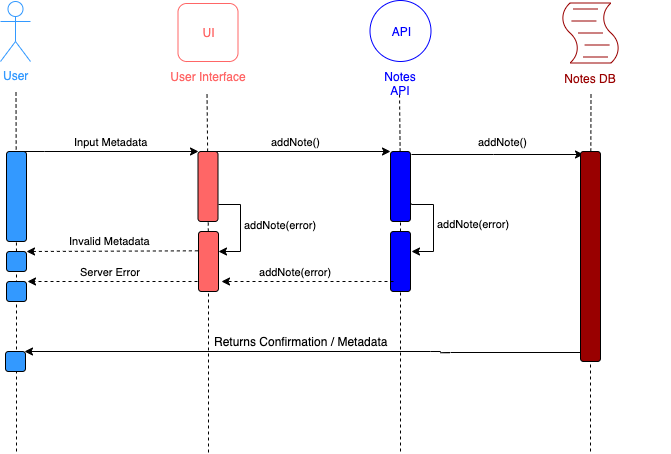

The diagram above was exported from draw.io. Its source (the exported page's mxGraphModel, read from the mxfile embedded in the PNG):
<mxGraphModel dx="2066" dy="1082" grid="1" gridSize="10" guides="1" tooltips="1" connect="1" arrows="1" fold="1" page="1" pageScale="1" pageWidth="4681" pageHeight="3300" math="0" shadow="0">
  <root>
    <mxCell id="0" />
    <mxCell id="1" parent="0" />
    <mxCell id="cgEP-L7q3w3TN_ofjwA--37" value="" style="shape=mxgraph.bpmn.script_task;html=1;outlineConnect=0;strokeColor=#990000;fontColor=#990000;" vertex="1" parent="1">
      <mxGeometry x="660" y="291.5" width="60" height="60" as="geometry" />
    </mxCell>
    <mxCell id="cgEP-L7q3w3TN_ofjwA--38" value="Notes DB" style="text;html=1;strokeColor=none;fillColor=none;align=center;verticalAlign=middle;whiteSpace=wrap;rounded=0;fontColor=#990000;" vertex="1" parent="1">
      <mxGeometry x="610" y="356.5" width="160" height="20" as="geometry" />
    </mxCell>
    <mxCell id="cgEP-L7q3w3TN_ofjwA--39" value="" style="endArrow=none;dashed=1;html=1;fontColor=#009900;" edge="1" parent="1" source="cgEP-L7q3w3TN_ofjwA--58">
      <mxGeometry width="50" height="50" relative="1" as="geometry">
        <mxPoint x="498.5" y="1416.4367254849137" as="sourcePoint" />
        <mxPoint x="499" y="380" as="targetPoint" />
      </mxGeometry>
    </mxCell>
    <mxCell id="cgEP-L7q3w3TN_ofjwA--40" value="" style="endArrow=none;dashed=1;html=1;fontColor=#009900;" edge="1" parent="1" source="cgEP-L7q3w3TN_ofjwA--65">
      <mxGeometry width="50" height="50" relative="1" as="geometry">
        <mxPoint x="690" y="1418.936725484914" as="sourcePoint" />
        <mxPoint x="690.5" y="382.5" as="targetPoint" />
      </mxGeometry>
    </mxCell>
    <mxCell id="cgEP-L7q3w3TN_ofjwA--41" value="" style="endArrow=none;dashed=1;html=1;fontColor=#009900;" edge="1" parent="1" source="cgEP-L7q3w3TN_ofjwA--50">
      <mxGeometry width="50" height="50" relative="1" as="geometry">
        <mxPoint x="306" y="1416.436725484914" as="sourcePoint" />
        <mxPoint x="306.5" y="380" as="targetPoint" />
      </mxGeometry>
    </mxCell>
    <mxCell id="cgEP-L7q3w3TN_ofjwA--42" value="API" style="ellipse;whiteSpace=wrap;html=1;aspect=fixed;strokeColor=#0000FF;fontColor=#0000FF;" vertex="1" parent="1">
      <mxGeometry x="469.5" y="289" width="61" height="61" as="geometry" />
    </mxCell>
    <mxCell id="cgEP-L7q3w3TN_ofjwA--43" value="Notes API" style="text;html=1;strokeColor=none;fillColor=none;align=center;verticalAlign=middle;whiteSpace=wrap;rounded=0;fontColor=#0000FF;" vertex="1" parent="1">
      <mxGeometry x="420" y="355" width="160" height="20" as="geometry" />
    </mxCell>
    <mxCell id="cgEP-L7q3w3TN_ofjwA--44" value="User" style="shape=umlActor;verticalLabelPosition=bottom;labelBackgroundColor=#ffffff;verticalAlign=top;html=1;outlineConnect=0;strokeColor=#3399FF;fontColor=#3399FF;" vertex="1" parent="1">
      <mxGeometry x="100" y="290" width="30" height="60" as="geometry" />
    </mxCell>
    <mxCell id="cgEP-L7q3w3TN_ofjwA--45" value="" style="endArrow=none;dashed=1;html=1;fontColor=#009900;" edge="1" parent="1" source="cgEP-L7q3w3TN_ofjwA--53">
      <mxGeometry width="50" height="50" relative="1" as="geometry">
        <mxPoint x="115" y="1416.436725484914" as="sourcePoint" />
        <mxPoint x="115.5" y="380" as="targetPoint" />
      </mxGeometry>
    </mxCell>
    <mxCell id="cgEP-L7q3w3TN_ofjwA--46" value="&lt;font color=&quot;#ff6666&quot;&gt;UI&lt;/font&gt;" style="rounded=1;whiteSpace=wrap;html=1;strokeColor=#FF6666;fontColor=#0000FF;" vertex="1" parent="1">
      <mxGeometry x="277.5" y="292" width="60" height="58" as="geometry" />
    </mxCell>
    <mxCell id="cgEP-L7q3w3TN_ofjwA--47" value="User Interface" style="text;html=1;strokeColor=none;fillColor=none;align=center;verticalAlign=middle;whiteSpace=wrap;rounded=0;fontColor=#FF6666;" vertex="1" parent="1">
      <mxGeometry x="227.5" y="355" width="160" height="20" as="geometry" />
    </mxCell>
    <mxCell id="cgEP-L7q3w3TN_ofjwA--48" value="" style="rounded=1;whiteSpace=wrap;html=1;strokeColor=#000000;fontColor=#990000;fillColor=#3399FF;" vertex="1" parent="1">
      <mxGeometry x="106" y="440" width="20" height="90" as="geometry" />
    </mxCell>
    <mxCell id="cgEP-L7q3w3TN_ofjwA--49" value="addNote()" style="edgeStyle=orthogonalEdgeStyle;rounded=0;html=1;startArrow=none;startFill=0;jettySize=auto;orthogonalLoop=1;fontColor=#000000;" edge="1" parent="1" source="cgEP-L7q3w3TN_ofjwA--50">
      <mxGeometry x="-0.0416" y="10" relative="1" as="geometry">
        <mxPoint x="489.66666666666697" y="439.66666666666674" as="targetPoint" />
        <Array as="points">
          <mxPoint x="490" y="440" />
        </Array>
        <mxPoint as="offset" />
      </mxGeometry>
    </mxCell>
    <mxCell id="cgEP-L7q3w3TN_ofjwA--50" value="" style="rounded=1;whiteSpace=wrap;html=1;strokeColor=#000000;fontColor=#990000;fillColor=#FF6666;" vertex="1" parent="1">
      <mxGeometry x="297.5" y="440" width="20" height="70" as="geometry" />
    </mxCell>
    <mxCell id="cgEP-L7q3w3TN_ofjwA--51" value="" style="endArrow=none;dashed=1;html=1;fontColor=#009900;" edge="1" parent="1" source="cgEP-L7q3w3TN_ofjwA--55" target="cgEP-L7q3w3TN_ofjwA--50">
      <mxGeometry width="50" height="50" relative="1" as="geometry">
        <mxPoint x="306" y="1416.436725484914" as="sourcePoint" />
        <mxPoint x="306.4999999999998" y="380" as="targetPoint" />
      </mxGeometry>
    </mxCell>
    <mxCell id="cgEP-L7q3w3TN_ofjwA--52" value="&lt;font color=&quot;#000000&quot;&gt;Input Metadata&lt;/font&gt;" style="edgeStyle=orthogonalEdgeStyle;rounded=0;html=1;jettySize=auto;orthogonalLoop=1;fontColor=#990000;exitX=0.25;exitY=0;" edge="1" parent="1">
      <mxGeometry x="0.0382" y="10" relative="1" as="geometry">
        <mxPoint x="114.66666666666674" y="439.66666666666674" as="sourcePoint" />
        <mxPoint x="298" y="439.66666666666674" as="targetPoint" />
        <Array as="points">
          <mxPoint x="144" y="440" />
          <mxPoint x="144" y="440" />
        </Array>
        <mxPoint as="offset" />
      </mxGeometry>
    </mxCell>
    <mxCell id="cgEP-L7q3w3TN_ofjwA--53" value="" style="rounded=1;whiteSpace=wrap;html=1;strokeColor=#000000;fontColor=#990000;fillColor=#3399FF;" vertex="1" parent="1">
      <mxGeometry x="106" y="540" width="20" height="20" as="geometry" />
    </mxCell>
    <mxCell id="cgEP-L7q3w3TN_ofjwA--54" value="" style="endArrow=none;dashed=1;html=1;fontColor=#009900;" edge="1" parent="1" target="cgEP-L7q3w3TN_ofjwA--53">
      <mxGeometry width="50" height="50" relative="1" as="geometry">
        <mxPoint x="116" y="740" as="sourcePoint" />
        <mxPoint x="115.5" y="380" as="targetPoint" />
      </mxGeometry>
    </mxCell>
    <mxCell id="cgEP-L7q3w3TN_ofjwA--55" value="" style="rounded=1;whiteSpace=wrap;html=1;strokeColor=#000000;fontColor=#990000;fillColor=#FF6666;" vertex="1" parent="1">
      <mxGeometry x="298" y="520" width="20" height="60" as="geometry" />
    </mxCell>
    <mxCell id="cgEP-L7q3w3TN_ofjwA--56" value="" style="endArrow=none;dashed=1;html=1;fontColor=#009900;" edge="1" parent="1" target="cgEP-L7q3w3TN_ofjwA--55">
      <mxGeometry width="50" height="50" relative="1" as="geometry">
        <mxPoint x="308" y="741" as="sourcePoint" />
        <mxPoint x="307.45245323983295" y="500" as="targetPoint" />
      </mxGeometry>
    </mxCell>
    <mxCell id="cgEP-L7q3w3TN_ofjwA--57" value="&lt;font color=&quot;#000000&quot;&gt;Invalid Metadata&lt;/font&gt;" style="endArrow=none;dashed=1;html=1;fontColor=#990000;entryX=-0.016;entryY=0.322;startArrow=classic;startFill=1;entryDx=0;entryDy=0;entryPerimeter=0;" edge="1" parent="1" target="cgEP-L7q3w3TN_ofjwA--55">
      <mxGeometry x="-0.021" y="10" width="50" height="50" relative="1" as="geometry">
        <mxPoint x="126" y="540" as="sourcePoint" />
        <mxPoint x="236.51724137931046" y="539.8965517241379" as="targetPoint" />
        <mxPoint as="offset" />
      </mxGeometry>
    </mxCell>
    <mxCell id="cgEP-L7q3w3TN_ofjwA--58" value="" style="rounded=1;whiteSpace=wrap;html=1;strokeColor=#000000;fontColor=#990000;fillColor=#0000FF;" vertex="1" parent="1">
      <mxGeometry x="490" y="440" width="20" height="70" as="geometry" />
    </mxCell>
    <mxCell id="cgEP-L7q3w3TN_ofjwA--59" value="" style="endArrow=none;dashed=1;html=1;fontColor=#009900;" edge="1" parent="1" source="cgEP-L7q3w3TN_ofjwA--61" target="cgEP-L7q3w3TN_ofjwA--58">
      <mxGeometry width="50" height="50" relative="1" as="geometry">
        <mxPoint x="498.5" y="1416.436725484914" as="sourcePoint" />
        <mxPoint x="498.9999999999998" y="380" as="targetPoint" />
      </mxGeometry>
    </mxCell>
    <mxCell id="cgEP-L7q3w3TN_ofjwA--60" value="Server Error" style="edgeStyle=orthogonalEdgeStyle;rounded=0;html=1;startArrow=none;startFill=0;jettySize=auto;orthogonalLoop=1;fontColor=#000000;dashed=1;align=right;exitX=0;exitY=0.75;exitDx=0;exitDy=0;" edge="1" parent="1" source="cgEP-L7q3w3TN_ofjwA--55">
      <mxGeometry x="-0.3064" y="-10" relative="1" as="geometry">
        <mxPoint x="300" y="570" as="sourcePoint" />
        <mxPoint x="127.16666666666674" y="569.6666666666667" as="targetPoint" />
        <Array as="points">
          <mxPoint x="298" y="570" />
        </Array>
        <mxPoint as="offset" />
      </mxGeometry>
    </mxCell>
    <mxCell id="cgEP-L7q3w3TN_ofjwA--61" value="" style="rounded=1;whiteSpace=wrap;html=1;strokeColor=#000000;fontColor=#990000;fillColor=#0000FF;" vertex="1" parent="1">
      <mxGeometry x="490" y="520" width="20" height="60" as="geometry" />
    </mxCell>
    <mxCell id="cgEP-L7q3w3TN_ofjwA--62" value="" style="endArrow=none;dashed=1;html=1;fontColor=#009900;" edge="1" parent="1" target="cgEP-L7q3w3TN_ofjwA--61">
      <mxGeometry width="50" height="50" relative="1" as="geometry">
        <mxPoint x="500" y="740" as="sourcePoint" />
        <mxPoint x="499.94423417041344" y="510" as="targetPoint" />
      </mxGeometry>
    </mxCell>
    <mxCell id="cgEP-L7q3w3TN_ofjwA--63" value="" style="rounded=1;whiteSpace=wrap;html=1;strokeColor=#000000;fontColor=#990000;fillColor=#3399FF;" vertex="1" parent="1">
      <mxGeometry x="106" y="570" width="20" height="20" as="geometry" />
    </mxCell>
    <mxCell id="cgEP-L7q3w3TN_ofjwA--64" value="addNote()" style="edgeStyle=orthogonalEdgeStyle;rounded=0;html=1;startArrow=none;startFill=0;jettySize=auto;orthogonalLoop=1;fontColor=#000000;exitX=1.035;exitY=0.038;exitDx=0;exitDy=0;exitPerimeter=0;" edge="1" parent="1" source="cgEP-L7q3w3TN_ofjwA--58">
      <mxGeometry x="0.0526" y="13" relative="1" as="geometry">
        <mxPoint x="492.66666666666697" y="443" as="sourcePoint" />
        <mxPoint x="683" y="443" as="targetPoint" />
        <Array as="points">
          <mxPoint x="593" y="443" />
        </Array>
        <mxPoint as="offset" />
      </mxGeometry>
    </mxCell>
    <mxCell id="cgEP-L7q3w3TN_ofjwA--65" value="" style="rounded=1;whiteSpace=wrap;html=1;strokeColor=#000000;fontColor=#990000;fillColor=#990000;" vertex="1" parent="1">
      <mxGeometry x="680" y="440" width="20" height="210" as="geometry" />
    </mxCell>
    <mxCell id="cgEP-L7q3w3TN_ofjwA--66" value="" style="endArrow=none;dashed=1;html=1;fontColor=#009900;" edge="1" parent="1" target="cgEP-L7q3w3TN_ofjwA--65">
      <mxGeometry width="50" height="50" relative="1" as="geometry">
        <mxPoint x="690" y="650" as="sourcePoint" />
        <mxPoint x="690.5" y="382.5" as="targetPoint" />
      </mxGeometry>
    </mxCell>
    <mxCell id="cgEP-L7q3w3TN_ofjwA--67" value="Returns Confirmation / Metadata" style="edgeStyle=orthogonalEdgeStyle;rounded=1;html=1;startArrow=none;startFill=0;jettySize=auto;orthogonalLoop=1;fontSize=12;fontColor=#000000;align=center;entryX=0.971;entryY=-0.003;entryPerimeter=0;" edge="1" parent="1" target="cgEP-L7q3w3TN_ofjwA--68">
      <mxGeometry x="0.009" y="-10" relative="1" as="geometry">
        <mxPoint x="130" y="640" as="targetPoint" />
        <Array as="points">
          <mxPoint x="540" y="640" />
        </Array>
        <mxPoint x="679.666666666667" y="640.5" as="sourcePoint" />
        <mxPoint as="offset" />
      </mxGeometry>
    </mxCell>
    <mxCell id="cgEP-L7q3w3TN_ofjwA--68" value="" style="rounded=1;whiteSpace=wrap;html=1;strokeColor=#000000;fontColor=#990000;fillColor=#3399FF;" vertex="1" parent="1">
      <mxGeometry x="105" y="640" width="20" height="20" as="geometry" />
    </mxCell>
    <mxCell id="cgEP-L7q3w3TN_ofjwA--69" value="" style="endArrow=none;dashed=1;html=1;fontColor=#009900;" edge="1" parent="1">
      <mxGeometry width="50" height="50" relative="1" as="geometry">
        <mxPoint x="690" y="740" as="sourcePoint" />
        <mxPoint x="690" y="650" as="targetPoint" />
      </mxGeometry>
    </mxCell>
    <mxCell id="cgEP-L7q3w3TN_ofjwA--70" value="addNote(error)" style="edgeStyle=orthogonalEdgeStyle;rounded=0;html=1;startArrow=none;startFill=0;jettySize=auto;orthogonalLoop=1;fontColor=#000000;exitX=1;exitY=0.75;exitDx=0;exitDy=0;" edge="1" parent="1" source="cgEP-L7q3w3TN_ofjwA--50">
      <mxGeometry x="-0.4535" y="-44" relative="1" as="geometry">
        <mxPoint x="318" y="539.6666666666667" as="targetPoint" />
        <Array as="points">
          <mxPoint x="340" y="493" />
          <mxPoint x="340" y="540" />
          <mxPoint x="318" y="540" />
        </Array>
        <mxPoint x="320.5000000000002" y="499.8333333333335" as="sourcePoint" />
        <mxPoint x="84" y="17" as="offset" />
      </mxGeometry>
    </mxCell>
    <mxCell id="cgEP-L7q3w3TN_ofjwA--71" value="addNote(error)" style="edgeStyle=orthogonalEdgeStyle;rounded=0;html=1;startArrow=none;startFill=0;jettySize=auto;orthogonalLoop=1;fontColor=#000000;exitX=1;exitY=0.75;exitDx=0;exitDy=0;" edge="1" parent="1">
      <mxGeometry x="-0.4535" y="-44" relative="1" as="geometry">
        <mxPoint x="510.5" y="539.6666666666667" as="targetPoint" />
        <Array as="points">
          <mxPoint x="532.5" y="493" />
          <mxPoint x="532.5" y="540" />
          <mxPoint x="510.5" y="540" />
        </Array>
        <mxPoint x="510.5" y="492.16666666666674" as="sourcePoint" />
        <mxPoint x="84" y="17" as="offset" />
      </mxGeometry>
    </mxCell>
    <mxCell id="cgEP-L7q3w3TN_ofjwA--72" value="addNote(error)" style="edgeStyle=orthogonalEdgeStyle;rounded=0;html=1;startArrow=none;startFill=0;jettySize=auto;orthogonalLoop=1;fontColor=#000000;dashed=1;align=right;" edge="1" parent="1">
      <mxGeometry x="-0.3064" y="-10" relative="1" as="geometry">
        <mxPoint x="493" y="569.6666666666667" as="sourcePoint" />
        <mxPoint x="320.5" y="569.6666666666667" as="targetPoint" />
        <Array as="points">
          <mxPoint x="473" y="570" />
          <mxPoint x="473" y="570" />
        </Array>
        <mxPoint as="offset" />
      </mxGeometry>
    </mxCell>
  </root>
</mxGraphModel>